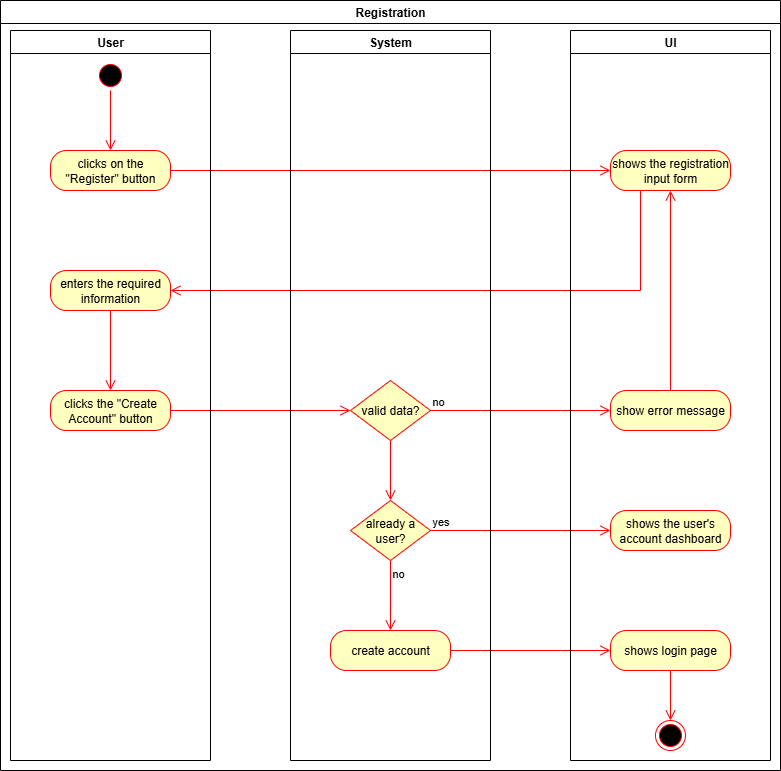

The diagram above was exported from draw.io. Its source (the exported page's mxGraphModel, read from the mxfile embedded in the PNG):
<mxGraphModel dx="1628" dy="888" grid="1" gridSize="10" guides="1" tooltips="1" connect="1" arrows="1" fold="1" page="1" pageScale="1" pageWidth="827" pageHeight="1169" math="0" shadow="0">
  <root>
    <mxCell id="0" />
    <mxCell id="1" parent="0" />
    <mxCell id="nDlnC2OKPr4BUVe3P05T-4" value="" style="edgeStyle=orthogonalEdgeStyle;html=1;verticalAlign=bottom;endArrow=open;endSize=8;strokeColor=#ff0000;rounded=0;entryX=0;entryY=0.5;entryDx=0;entryDy=0;" parent="1" source="nDlnC2OKPr4BUVe3P05T-3" target="nDlnC2OKPr4BUVe3P05T-7" edge="1">
      <mxGeometry relative="1" as="geometry">
        <mxPoint x="200" y="510" as="targetPoint" />
      </mxGeometry>
    </mxCell>
    <mxCell id="nDlnC2OKPr4BUVe3P05T-8" value="" style="edgeStyle=orthogonalEdgeStyle;html=1;verticalAlign=bottom;endArrow=open;endSize=8;strokeColor=#ff0000;rounded=0;exitX=0.25;exitY=1;exitDx=0;exitDy=0;entryX=1;entryY=0.5;entryDx=0;entryDy=0;" parent="1" source="nDlnC2OKPr4BUVe3P05T-7" target="nDlnC2OKPr4BUVe3P05T-10" edge="1">
      <mxGeometry relative="1" as="geometry">
        <mxPoint x="640" y="550" as="targetPoint" />
      </mxGeometry>
    </mxCell>
    <mxCell id="nDlnC2OKPr4BUVe3P05T-10" value="enters the required information" style="rounded=1;whiteSpace=wrap;html=1;arcSize=40;fontColor=#000000;fillColor=#ffffc0;strokeColor=#ff0000;" parent="1" vertex="1">
      <mxGeometry x="80" y="520" width="120" height="40" as="geometry" />
    </mxCell>
    <mxCell id="nDlnC2OKPr4BUVe3P05T-11" value="" style="edgeStyle=orthogonalEdgeStyle;html=1;verticalAlign=bottom;endArrow=open;endSize=8;strokeColor=#ff0000;rounded=0;entryX=0.5;entryY=0;entryDx=0;entryDy=0;" parent="1" source="nDlnC2OKPr4BUVe3P05T-10" target="nDlnC2OKPr4BUVe3P05T-12" edge="1">
      <mxGeometry relative="1" as="geometry">
        <mxPoint x="200" y="640" as="targetPoint" />
      </mxGeometry>
    </mxCell>
    <mxCell id="nDlnC2OKPr4BUVe3P05T-12" value="clicks the &quot;Create Account&quot; button" style="rounded=1;whiteSpace=wrap;html=1;arcSize=40;fontColor=#000000;fillColor=#ffffc0;strokeColor=#ff0000;" parent="1" vertex="1">
      <mxGeometry x="80" y="640" width="120" height="40" as="geometry" />
    </mxCell>
    <mxCell id="nDlnC2OKPr4BUVe3P05T-13" value="" style="edgeStyle=orthogonalEdgeStyle;html=1;verticalAlign=bottom;endArrow=open;endSize=8;strokeColor=#ff0000;rounded=0;entryX=0;entryY=0.5;entryDx=0;entryDy=0;" parent="1" source="nDlnC2OKPr4BUVe3P05T-12" target="nDlnC2OKPr4BUVe3P05T-14" edge="1">
      <mxGeometry relative="1" as="geometry">
        <mxPoint x="200" y="740" as="targetPoint" />
      </mxGeometry>
    </mxCell>
    <mxCell id="nDlnC2OKPr4BUVe3P05T-14" value="valid data?" style="rhombus;whiteSpace=wrap;html=1;fontColor=#000000;fillColor=#ffffc0;strokeColor=#ff0000;" parent="1" vertex="1">
      <mxGeometry x="380" y="630" width="80" height="60" as="geometry" />
    </mxCell>
    <mxCell id="nDlnC2OKPr4BUVe3P05T-15" value="no" style="edgeStyle=orthogonalEdgeStyle;html=1;align=left;verticalAlign=bottom;endArrow=open;endSize=8;strokeColor=#ff0000;rounded=0;entryX=0;entryY=0.5;entryDx=0;entryDy=0;" parent="1" source="nDlnC2OKPr4BUVe3P05T-14" target="nDlnC2OKPr4BUVe3P05T-17" edge="1">
      <mxGeometry x="-1" relative="1" as="geometry">
        <mxPoint x="540" y="660" as="targetPoint" />
      </mxGeometry>
    </mxCell>
    <mxCell id="nDlnC2OKPr4BUVe3P05T-16" value="yes" style="edgeStyle=orthogonalEdgeStyle;html=1;align=left;verticalAlign=top;endArrow=open;endSize=8;strokeColor=#ff0000;rounded=0;entryX=0.5;entryY=0;entryDx=0;entryDy=0;" parent="1" source="nDlnC2OKPr4BUVe3P05T-14" target="nDlnC2OKPr4BUVe3P05T-19" edge="1">
      <mxGeometry x="1" y="10" relative="1" as="geometry">
        <mxPoint x="400" y="740" as="targetPoint" />
        <mxPoint x="-10" y="10" as="offset" />
      </mxGeometry>
    </mxCell>
    <mxCell id="nDlnC2OKPr4BUVe3P05T-20" value="yes" style="edgeStyle=orthogonalEdgeStyle;html=1;align=left;verticalAlign=bottom;endArrow=open;endSize=8;strokeColor=#ff0000;rounded=0;entryX=0;entryY=0.5;entryDx=0;entryDy=0;" parent="1" source="nDlnC2OKPr4BUVe3P05T-19" target="nDlnC2OKPr4BUVe3P05T-22" edge="1">
      <mxGeometry x="-1" relative="1" as="geometry">
        <mxPoint x="540" y="770" as="targetPoint" />
      </mxGeometry>
    </mxCell>
    <mxCell id="nDlnC2OKPr4BUVe3P05T-25" value="" style="edgeStyle=orthogonalEdgeStyle;html=1;verticalAlign=bottom;endArrow=open;endSize=8;strokeColor=#ff0000;rounded=0;entryX=0;entryY=0.5;entryDx=0;entryDy=0;" parent="1" source="nDlnC2OKPr4BUVe3P05T-24" target="nDlnC2OKPr4BUVe3P05T-26" edge="1">
      <mxGeometry relative="1" as="geometry">
        <mxPoint x="400" y="980" as="targetPoint" />
      </mxGeometry>
    </mxCell>
    <mxCell id="nDlnC2OKPr4BUVe3P05T-27" value="" style="edgeStyle=orthogonalEdgeStyle;html=1;verticalAlign=bottom;endArrow=open;endSize=8;strokeColor=#ff0000;rounded=0;" parent="1" source="nDlnC2OKPr4BUVe3P05T-26" target="nDlnC2OKPr4BUVe3P05T-28" edge="1">
      <mxGeometry relative="1" as="geometry">
        <mxPoint x="670" y="980" as="targetPoint" />
      </mxGeometry>
    </mxCell>
    <mxCell id="nDlnC2OKPr4BUVe3P05T-28" value="" style="ellipse;html=1;shape=endState;fillColor=#000000;strokeColor=#ff0000;" parent="1" vertex="1">
      <mxGeometry x="685" y="970" width="30" height="30" as="geometry" />
    </mxCell>
    <mxCell id="nDlnC2OKPr4BUVe3P05T-29" value="User" style="swimlane;whiteSpace=wrap;html=1;" parent="1" vertex="1">
      <mxGeometry x="40" y="280" width="200" height="730" as="geometry" />
    </mxCell>
    <mxCell id="nDlnC2OKPr4BUVe3P05T-1" value="" style="ellipse;html=1;shape=startState;fillColor=#000000;strokeColor=#ff0000;" parent="nDlnC2OKPr4BUVe3P05T-29" vertex="1">
      <mxGeometry x="85" y="30" width="30" height="30" as="geometry" />
    </mxCell>
    <mxCell id="nDlnC2OKPr4BUVe3P05T-3" value="clicks on the &quot;Register&quot; button" style="rounded=1;whiteSpace=wrap;html=1;arcSize=40;fontColor=#000000;fillColor=#ffffc0;strokeColor=#ff0000;" parent="nDlnC2OKPr4BUVe3P05T-29" vertex="1">
      <mxGeometry x="40" y="120" width="120" height="40" as="geometry" />
    </mxCell>
    <mxCell id="nDlnC2OKPr4BUVe3P05T-2" value="" style="edgeStyle=orthogonalEdgeStyle;html=1;verticalAlign=bottom;endArrow=open;endSize=8;strokeColor=#ff0000;rounded=0;entryX=0.5;entryY=0;entryDx=0;entryDy=0;" parent="nDlnC2OKPr4BUVe3P05T-29" source="nDlnC2OKPr4BUVe3P05T-1" target="nDlnC2OKPr4BUVe3P05T-3" edge="1">
      <mxGeometry relative="1" as="geometry">
        <mxPoint x="160" y="120" as="targetPoint" />
      </mxGeometry>
    </mxCell>
    <mxCell id="nDlnC2OKPr4BUVe3P05T-36" value="UI" style="swimlane;whiteSpace=wrap;html=1;" parent="1" vertex="1">
      <mxGeometry x="600" y="280" width="200" height="730" as="geometry" />
    </mxCell>
    <mxCell id="nDlnC2OKPr4BUVe3P05T-7" value="shows the registration input form" style="rounded=1;whiteSpace=wrap;html=1;arcSize=40;fontColor=#000000;fillColor=#ffffc0;strokeColor=#ff0000;" parent="nDlnC2OKPr4BUVe3P05T-36" vertex="1">
      <mxGeometry x="40" y="120" width="120" height="40" as="geometry" />
    </mxCell>
    <mxCell id="nDlnC2OKPr4BUVe3P05T-17" value="show error message" style="rounded=1;whiteSpace=wrap;html=1;arcSize=40;fontColor=#000000;fillColor=#ffffc0;strokeColor=#ff0000;" parent="nDlnC2OKPr4BUVe3P05T-36" vertex="1">
      <mxGeometry x="40" y="360" width="120" height="40" as="geometry" />
    </mxCell>
    <mxCell id="nDlnC2OKPr4BUVe3P05T-18" value="" style="edgeStyle=orthogonalEdgeStyle;html=1;verticalAlign=bottom;endArrow=open;endSize=8;strokeColor=#ff0000;rounded=0;entryX=0.5;entryY=1;entryDx=0;entryDy=0;" parent="nDlnC2OKPr4BUVe3P05T-36" source="nDlnC2OKPr4BUVe3P05T-17" target="nDlnC2OKPr4BUVe3P05T-7" edge="1">
      <mxGeometry relative="1" as="geometry">
        <mxPoint x="70" y="460" as="targetPoint" />
      </mxGeometry>
    </mxCell>
    <mxCell id="nDlnC2OKPr4BUVe3P05T-22" value="shows the user's account dashboard" style="rounded=1;whiteSpace=wrap;html=1;arcSize=40;fontColor=#000000;fillColor=#ffffc0;strokeColor=#ff0000;" parent="nDlnC2OKPr4BUVe3P05T-36" vertex="1">
      <mxGeometry x="40" y="480" width="120" height="40" as="geometry" />
    </mxCell>
    <mxCell id="nDlnC2OKPr4BUVe3P05T-26" value="shows login page" style="rounded=1;whiteSpace=wrap;html=1;arcSize=40;fontColor=#000000;fillColor=#ffffc0;strokeColor=#ff0000;" parent="nDlnC2OKPr4BUVe3P05T-36" vertex="1">
      <mxGeometry x="40" y="600" width="120" height="40" as="geometry" />
    </mxCell>
    <mxCell id="nDlnC2OKPr4BUVe3P05T-37" value="System" style="swimlane;whiteSpace=wrap;html=1;" parent="1" vertex="1">
      <mxGeometry x="320" y="280" width="200" height="730" as="geometry" />
    </mxCell>
    <mxCell id="nDlnC2OKPr4BUVe3P05T-19" value="already a user?" style="rhombus;whiteSpace=wrap;html=1;fontColor=#000000;fillColor=#ffffc0;strokeColor=#ff0000;" parent="nDlnC2OKPr4BUVe3P05T-37" vertex="1">
      <mxGeometry x="60" y="470" width="80" height="60" as="geometry" />
    </mxCell>
    <mxCell id="nDlnC2OKPr4BUVe3P05T-24" value="create account" style="rounded=1;whiteSpace=wrap;html=1;arcSize=40;fontColor=#000000;fillColor=#ffffc0;strokeColor=#ff0000;" parent="nDlnC2OKPr4BUVe3P05T-37" vertex="1">
      <mxGeometry x="40" y="600" width="120" height="40" as="geometry" />
    </mxCell>
    <mxCell id="nDlnC2OKPr4BUVe3P05T-21" value="no" style="edgeStyle=orthogonalEdgeStyle;html=1;align=left;verticalAlign=top;endArrow=open;endSize=8;strokeColor=#ff0000;rounded=0;entryX=0.5;entryY=0;entryDx=0;entryDy=0;" parent="nDlnC2OKPr4BUVe3P05T-37" source="nDlnC2OKPr4BUVe3P05T-19" target="nDlnC2OKPr4BUVe3P05T-24" edge="1">
      <mxGeometry x="-1" relative="1" as="geometry">
        <mxPoint x="80" y="600" as="targetPoint" />
      </mxGeometry>
    </mxCell>
    <mxCell id="xX60riOUmrFi8CI25lx0-1" value="Registration" style="swimlane;whiteSpace=wrap;html=1;" vertex="1" parent="1">
      <mxGeometry x="30" y="250" width="780" height="770" as="geometry" />
    </mxCell>
  </root>
</mxGraphModel>